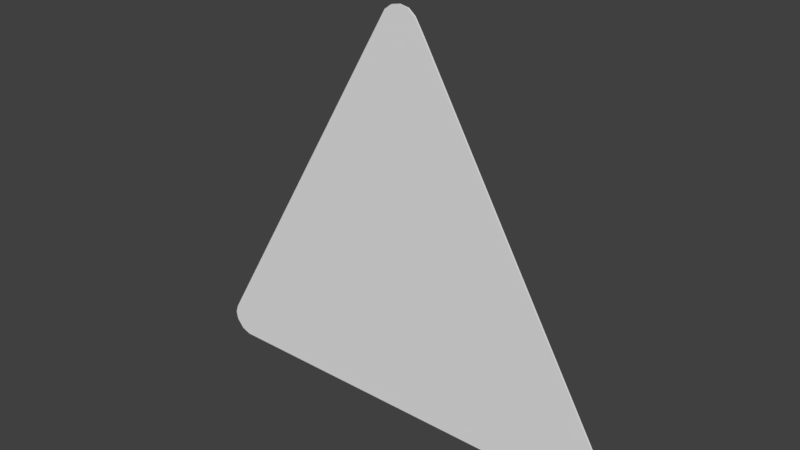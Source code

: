 # Source: 25.blend  (saved by Blender 2.79.0; exported with 4.5.12 LTS)
import bpy
from mathutils import Matrix  # noqa: F401  (used for matrix-valued properties, if any)

bpy.ops.wm.read_factory_settings(use_empty=True)
scene = bpy.context.scene
scene.name = 'Scene'

# ---- collections
col_collection_1 = bpy.data.collections.new('Collection 1'); scene.collection.children.link(col_collection_1)

# ---- world
world_world = bpy.data.worlds.new('World'); scene.world = world_world
world_world.color = (0.05088, 0.05088, 0.05088)
world_world.use_sun_shadow = False
world_world.sun_shadow_jitter_overblur = 0.0
world_world.cycles.sampling_method = 'MANUAL'

# ---- meshes
me_cube_001 = bpy.data.meshes.new('Cube.001')
me_cube_001.from_pydata([(0.06923, -18.71, 0.4924), (0.08929, -18.71, 0.4888), (0.1052, -18.71, 0.4757), (0.1245, -18.71, 0.444), (0.5658, -18.71, -0.3224), (0.5739, -18.71, -0.3415), (0.5685, -18.71, -0.3615), (0.5531, -18.71, -0.3815), (0.5297, -18.71, -0.3899), (-0.3934, -18.71, -0.3897), (-0.4143, -18.71, -0.3817), (-0.4298, -18.71, -0.3622), (-0.4334, -18.71, -0.3439), (-0.4269, -18.71, -0.3248), (0.03568, -18.71, 0.4776), (0.05082, -18.71, 0.4886), (0.1052, -16.45, 0.4757), (0.05082, -16.45, 0.4886), (0.1245, -16.45, 0.444), (0.03568, -16.45, 0.4776), (-0.4298, -16.45, -0.3622), (-0.4269, -16.45, -0.3248), (0.06923, -16.45, 0.4924), (0.08929, -16.45, 0.4888), (-0.4334, -16.45, -0.3439), (0.5685, -16.45, -0.3615), (-0.3934, -16.45, -0.3897), (0.5297, -16.45, -0.3899), (0.5531, -16.45, -0.3815), (0.5658, -16.45, -0.3224), (0.5739, -16.45, -0.3415), (-0.4143, -16.45, -0.3817)], [], [(4, 3, 2, 1, 0, 15, 14, 13, 12, 11, 10, 9, 8, 7, 6, 5), (29, 30, 25, 28, 27, 26, 31, 20, 24, 21, 19, 17, 22, 23, 16, 18), (28, 25, 6, 7), (18, 16, 2, 3), (22, 17, 15, 0), (21, 24, 12, 13), (26, 27, 8, 9), (31, 26, 9, 10), (20, 31, 10, 11), (24, 20, 11, 12), (27, 28, 7, 8), (19, 21, 13, 14), (25, 30, 5, 6), (17, 19, 14, 15), (30, 29, 4, 5), (16, 23, 1, 2), (29, 18, 3, 4), (23, 22, 0, 1)])
me_cube_001.polygons.foreach_set('use_smooth', [True] * 18)
_k = set([(0, 1), (0, 15), (0, 22), (1, 2), (1, 23), (2, 3), (2, 16), (3, 4), (3, 18), (4, 5), (4, 29), (5, 6), (5, 30), (6, 7), (6, 25), (7, 8), (7, 28), (8, 9), (8, 27), (9, 10), (9, 26), (10, 11), (10, 31), (11, 12), (11, 20), (12, 13), (12, 24), (13, 14), (13, 21), (14, 15), (14, 19), (15, 17), (16, 18), (16, 23), (17, 19), (17, 22), (18, 29), (19, 21), (20, 24), (20, 31), (21, 24), (22, 23), (25, 28), (25, 30), (26, 27), (26, 31), (27, 28), (29, 30)])
me_cube_001.attributes.new('sharp_edge', 'BOOLEAN', 'EDGE').data.foreach_set('value', [ (min(e.vertices), max(e.vertices)) in _k for e in me_cube_001.edges])
_uv = me_cube_001.uv_layers.new(name='UVMap')
_uv.uv.foreach_set('vector', [0.007254, 0.8345, 0.2599, 0.6989, 0.2707, 0.6934, 0.2774, 0.6924, 0.2837, 0.6945, 0.2884, 0.6983, 0.2909, 0.7035, 0.2909, 0.9868, 0.2896, 0.9929, 0.2856, 0.9972, 0.2779, 1.0, 0.2706, 0.9989, 0.006431, 0.8579, 0.001131, 0.8522, 0.0, 0.8445, 0.001755, 0.8384, 0.00492, 0.07645, -0.003311, 0.05476, 0.001978, 0.03209, 0.01729, 0.009477, 0.0405, -7.451e-06, 0.9595, 0.001033, 0.9802, 0.01011, 0.9958, 0.03224, 0.9995, 0.05302, 0.9931, 0.07467, 0.5361, 0.9833, 0.5211, 0.9957, 0.5028, 0.9999, 0.4828, 0.9959, 0.4669, 0.9811, 0.4475, 0.9451, 0.6518, 0.6924, 0.6435, 0.6924, 0.6435, 0.0, 0.6518, 0.0, 0.3459, 0.6924, 0.3338, 0.6924, 0.3338, 0.0, 0.3459, 0.0, 0.0, 0.0, 0.004435, 0.0, 0.004435, 0.6924, 6.89e-08, 0.6924, 0.3153, 0.0, 0.3217, 0.0, 0.3217, 0.6924, 0.3153, 0.6924, 0.8586, 0.6924, 0.659, 0.6924, 0.659, 0.0, 0.8586, 0.0, 0.8722, 0.0, 0.8786, 0.0, 0.8786, 0.6924, 0.8722, 0.6924, 0.864, 0.0, 0.8722, 0.0, 0.8722, 0.6924, 0.864, 0.6924, 0.8586, 0.0, 0.864, 0.0, 0.864, 0.6924, 0.8586, 0.6924, 0.659, 0.6924, 0.6518, 0.6924, 0.6518, 0.0, 0.659, 0.0, 0.01025, 0.0, 0.3153, 0.0, 0.3153, 0.6924, 0.01025, 0.6924, 0.6435, 0.6924, 0.6373, 0.6924, 0.6373, 0.0, 0.6435, 0.0, 0.004435, 0.0, 0.01025, 0.0, 0.01025, 0.6924, 0.004435, 0.6924, 0.6373, 0.6924, 0.6308, 0.6924, 0.6308, 0.0, 0.6373, 0.0, 0.3338, 0.6924, 0.3271, 0.6924, 0.3271, 0.0, 0.3338, 0.0, 0.6308, 0.6924, 0.3459, 0.6924, 0.3459, 0.0, 0.6308, 0.0, 0.3271, 0.6924, 0.3217, 0.6924, 0.3217, 0.0, 0.3271, 0.0])
me_cube_001.use_remesh_preserve_volume = False
me_cube_001.use_remesh_preserve_attributes = False
me_cube_001.use_mirror_vertex_groups = False
me_cube_001.update()
me_cube_001.normals_split_custom_set([tuple(v) for v in zip(*[iter([0.0, -1.0, -5.774e-06, 0.0, -1.0, -5.774e-06, 0.0, -1.0, -5.774e-06, 0.0, -1.0, -5.774e-06, 0.0, -1.0, -5.774e-06, 0.0, -1.0, -5.774e-06, 0.0, -1.0, -5.774e-06, 0.0, -1.0, -5.774e-06, 0.0, -1.0, -5.774e-06, 0.0, -1.0, -5.774e-06, 0.0, -1.0, -5.774e-06, 0.0, -1.0, -5.774e-06, 0.0, -1.0, -5.774e-06, 0.0, -1.0, -5.774e-06, 0.0, -1.0, -5.774e-06, 0.0, -1.0, -5.774e-06, 0.0, 1.0, 0.0, 0.0, 1.0, 0.0, 0.0, 1.0, 0.0, 0.0, 1.0, 0.0, 0.0, 1.0, 0.0, 0.0, 1.0, 0.0, 0.0, 1.0, 0.0, 0.0, 1.0, 0.0, 0.0, 1.0, 0.0, 0.0, 1.0, 0.0, 0.0, 1.0, 0.0, 0.0, 1.0, 0.0, 0.0, 1.0, 0.0, 0.0, 1.0, 0.0, 0.0, 1.0, 0.0, 0.0, 1.0, 0.0, 0.7907, 0.0, -0.6122, 0.7907, 0.0, -0.6122, 0.7907, 0.0, -0.6122, 0.7907, 0.0, -0.6122, 0.8541, 0.0, 0.5201, 0.8541, 0.0, 0.5201, 0.8541, 0.0, 0.5201, 0.8541, 0.0, 0.5201, -0.1977, 0.0, 0.9803, -0.1977, 0.0, 0.9803, -0.1977, 0.0, 0.9803, -0.1977, 0.0, 0.9803, -0.946, 0.0, 0.3243, -0.946, 0.0, 0.3243, -0.946, 0.0, 0.3243, -0.946, 0.0, 0.3243, -0.0001614, 0.0, -1.0, -0.0001614, 0.0, -1.0, -0.0001614, 0.0, -1.0, -0.0001614, 0.0, -1.0, -0.3585, 0.0, -0.9335, -0.3585, 0.0, -0.9335, -0.3585, 0.0, -0.9335, -0.3585, 0.0, -0.9335, -0.7819, 0.0, -0.6234, -0.7819, 0.0, -0.6234, -0.7819, 0.0, -0.6234, -0.7819, 0.0, -0.6234, -0.9812, 0.0, -0.1929, -0.9812, 0.0, -0.1929, -0.9812, 0.0, -0.1929, -0.9812, 0.0, -0.1929, 0.3381, 0.0, -0.9411, 0.3381, 0.0, -0.9411, 0.3381, 0.0, -0.9411, 0.3381, 0.0, -0.9411, -0.8664, 0.0, 0.4994, -0.8664, 0.0, 0.4994, -0.8664, 0.0, 0.4994, -0.8664, 0.0, 0.4994, 0.9654, 0.0, -0.2606, 0.9654, 0.0, -0.2606, 0.9654, 0.0, -0.2606, 0.9654, 0.0, -0.2606, -0.5877, 0.0, 0.809, -0.5877, 0.0, 0.809, -0.5877, 0.0, 0.809, -0.5877, 0.0, 0.809, 0.9195, 0.0, 0.3932, 0.9195, 0.0, 0.3932, 0.9195, 0.0, 0.3932, 0.9195, 0.0, 0.3932, 0.6358, 0.0, 0.7718, 0.6358, 0.0, 0.7718, 0.6358, 0.0, 0.7718, 0.6358, 0.0, 0.7718, 0.8666, 0.0, 0.499, 0.8666, 0.0, 0.499, 0.8666, 0.0, 0.499, 0.8666, 0.0, 0.499, 0.173, 0.0, 0.9849, 0.173, 0.0, 0.9849, 0.173, 0.0, 0.9849, 0.173, 0.0, 0.9849])] * 3)])

# ---- objects
ob_cube = bpy.data.objects.new('Cube', me_cube_001)

# ---- transforms, parenting, visibility, modifiers, constraints
ob_cube.location = (0.4307, 0.5114, 0.3877)
ob_cube.rotation_euler = (-1.629e-07, 0.0, 0.0)
ob_cube.scale = (1.0, 0.001646, 1.0)
ob_cube.color = (0.8, 0.8, 0.8, 1.0)
ob_cube.lineart.crease_threshold = 0.0

# ---- collection membership
col_collection_1.objects.link(ob_cube)

# ---- scene / render settings (as saved in the file)
scene.frame_start = 1; scene.frame_end = 250; scene.frame_set(1)
scene.render.engine = 'BLENDER_EEVEE_NEXT'
scene.render.resolution_percentage = 50
scene.render.dither_intensity = 0.0
scene.cycles.use_denoising = False
scene.cycles.samples = 128
scene.cycles.sampling_pattern = 'TABULATED_SOBOL'
scene.cycles.use_adaptive_sampling = False
scene.cycles.use_light_tree = False
scene.cycles.blur_glossy = 0.0
scene.cycles.sample_clamp_indirect = 0.0
scene.view_settings.view_transform = 'Standard'
bpy.context.view_layer.update()

# ---- added for rendering (the .blend has no active camera and no usable light): camera, sun
cam_auto = bpy.data.cameras.new('AutoCamera')
cam_auto.lens = 50.0
cam_auto.sensor_width = 36.0
cam_auto.clip_end = 1000.0
ob_auto_camera = bpy.data.objects.new('AutoCamera', cam_auto)
scene.collection.objects.link(ob_auto_camera)
ob_auto_camera.location = (1.7399, -1.00428, 1.43008)
ob_auto_camera.rotation_euler = (1.09748, -7.21219e-08, 0.694738)
scene.camera = ob_auto_camera
light_auto_sun = bpy.data.lights.new('AutoSun', 'SUN')
light_auto_sun.energy = 3.0
light_auto_sun.angle = 0.0523599
ob_auto_sun = bpy.data.objects.new('AutoSun', light_auto_sun)
scene.collection.objects.link(ob_auto_sun)
ob_auto_sun.rotation_euler = (0.872665, 0.174533, 0.523599)
bpy.context.view_layer.update()

